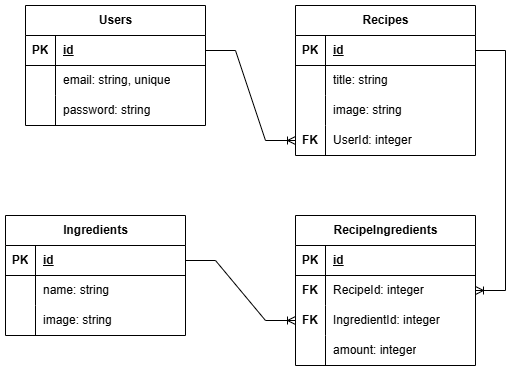

The diagram above was exported from draw.io. Its source (the exported page's mxGraphModel, read from the mxfile embedded in the PNG):
<mxGraphModel dx="794" dy="452" grid="1" gridSize="10" guides="1" tooltips="1" connect="1" arrows="1" fold="1" page="1" pageScale="1" pageWidth="850" pageHeight="1100" math="0" shadow="0">
  <root>
    <mxCell id="0" />
    <mxCell id="1" parent="0" />
    <mxCell id="adfBijH56wC5ljiLzY4U-1" value="Users" style="shape=table;startSize=30;container=1;collapsible=1;childLayout=tableLayout;fixedRows=1;rowLines=0;fontStyle=1;align=center;resizeLast=1;html=1;" vertex="1" parent="1">
      <mxGeometry x="110" y="140" width="180" height="120" as="geometry" />
    </mxCell>
    <mxCell id="adfBijH56wC5ljiLzY4U-2" value="" style="shape=tableRow;horizontal=0;startSize=0;swimlaneHead=0;swimlaneBody=0;fillColor=none;collapsible=0;dropTarget=0;points=[[0,0.5],[1,0.5]];portConstraint=eastwest;top=0;left=0;right=0;bottom=1;" vertex="1" parent="adfBijH56wC5ljiLzY4U-1">
      <mxGeometry y="30" width="180" height="30" as="geometry" />
    </mxCell>
    <mxCell id="adfBijH56wC5ljiLzY4U-3" value="PK" style="shape=partialRectangle;connectable=0;fillColor=none;top=0;left=0;bottom=0;right=0;fontStyle=1;overflow=hidden;whiteSpace=wrap;html=1;" vertex="1" parent="adfBijH56wC5ljiLzY4U-2">
      <mxGeometry width="30" height="30" as="geometry">
        <mxRectangle width="30" height="30" as="alternateBounds" />
      </mxGeometry>
    </mxCell>
    <mxCell id="adfBijH56wC5ljiLzY4U-4" value="id" style="shape=partialRectangle;connectable=0;fillColor=none;top=0;left=0;bottom=0;right=0;align=left;spacingLeft=6;fontStyle=5;overflow=hidden;whiteSpace=wrap;html=1;" vertex="1" parent="adfBijH56wC5ljiLzY4U-2">
      <mxGeometry x="30" width="150" height="30" as="geometry">
        <mxRectangle width="150" height="30" as="alternateBounds" />
      </mxGeometry>
    </mxCell>
    <mxCell id="adfBijH56wC5ljiLzY4U-5" value="" style="shape=tableRow;horizontal=0;startSize=0;swimlaneHead=0;swimlaneBody=0;fillColor=none;collapsible=0;dropTarget=0;points=[[0,0.5],[1,0.5]];portConstraint=eastwest;top=0;left=0;right=0;bottom=0;" vertex="1" parent="adfBijH56wC5ljiLzY4U-1">
      <mxGeometry y="60" width="180" height="30" as="geometry" />
    </mxCell>
    <mxCell id="adfBijH56wC5ljiLzY4U-6" value="" style="shape=partialRectangle;connectable=0;fillColor=none;top=0;left=0;bottom=0;right=0;editable=1;overflow=hidden;whiteSpace=wrap;html=1;" vertex="1" parent="adfBijH56wC5ljiLzY4U-5">
      <mxGeometry width="30" height="30" as="geometry">
        <mxRectangle width="30" height="30" as="alternateBounds" />
      </mxGeometry>
    </mxCell>
    <mxCell id="adfBijH56wC5ljiLzY4U-7" value="email: string, unique" style="shape=partialRectangle;connectable=0;fillColor=none;top=0;left=0;bottom=0;right=0;align=left;spacingLeft=6;overflow=hidden;whiteSpace=wrap;html=1;" vertex="1" parent="adfBijH56wC5ljiLzY4U-5">
      <mxGeometry x="30" width="150" height="30" as="geometry">
        <mxRectangle width="150" height="30" as="alternateBounds" />
      </mxGeometry>
    </mxCell>
    <mxCell id="adfBijH56wC5ljiLzY4U-8" value="" style="shape=tableRow;horizontal=0;startSize=0;swimlaneHead=0;swimlaneBody=0;fillColor=none;collapsible=0;dropTarget=0;points=[[0,0.5],[1,0.5]];portConstraint=eastwest;top=0;left=0;right=0;bottom=0;" vertex="1" parent="adfBijH56wC5ljiLzY4U-1">
      <mxGeometry y="90" width="180" height="30" as="geometry" />
    </mxCell>
    <mxCell id="adfBijH56wC5ljiLzY4U-9" value="" style="shape=partialRectangle;connectable=0;fillColor=none;top=0;left=0;bottom=0;right=0;editable=1;overflow=hidden;whiteSpace=wrap;html=1;" vertex="1" parent="adfBijH56wC5ljiLzY4U-8">
      <mxGeometry width="30" height="30" as="geometry">
        <mxRectangle width="30" height="30" as="alternateBounds" />
      </mxGeometry>
    </mxCell>
    <mxCell id="adfBijH56wC5ljiLzY4U-10" value="password: string" style="shape=partialRectangle;connectable=0;fillColor=none;top=0;left=0;bottom=0;right=0;align=left;spacingLeft=6;overflow=hidden;whiteSpace=wrap;html=1;" vertex="1" parent="adfBijH56wC5ljiLzY4U-8">
      <mxGeometry x="30" width="150" height="30" as="geometry">
        <mxRectangle width="150" height="30" as="alternateBounds" />
      </mxGeometry>
    </mxCell>
    <mxCell id="adfBijH56wC5ljiLzY4U-14" value="Recipes" style="shape=table;startSize=30;container=1;collapsible=1;childLayout=tableLayout;fixedRows=1;rowLines=0;fontStyle=1;align=center;resizeLast=1;html=1;" vertex="1" parent="1">
      <mxGeometry x="380" y="140" width="180" height="150" as="geometry" />
    </mxCell>
    <mxCell id="adfBijH56wC5ljiLzY4U-15" value="" style="shape=tableRow;horizontal=0;startSize=0;swimlaneHead=0;swimlaneBody=0;fillColor=none;collapsible=0;dropTarget=0;points=[[0,0.5],[1,0.5]];portConstraint=eastwest;top=0;left=0;right=0;bottom=1;" vertex="1" parent="adfBijH56wC5ljiLzY4U-14">
      <mxGeometry y="30" width="180" height="30" as="geometry" />
    </mxCell>
    <mxCell id="adfBijH56wC5ljiLzY4U-16" value="PK" style="shape=partialRectangle;connectable=0;fillColor=none;top=0;left=0;bottom=0;right=0;fontStyle=1;overflow=hidden;whiteSpace=wrap;html=1;" vertex="1" parent="adfBijH56wC5ljiLzY4U-15">
      <mxGeometry width="30" height="30" as="geometry">
        <mxRectangle width="30" height="30" as="alternateBounds" />
      </mxGeometry>
    </mxCell>
    <mxCell id="adfBijH56wC5ljiLzY4U-17" value="id" style="shape=partialRectangle;connectable=0;fillColor=none;top=0;left=0;bottom=0;right=0;align=left;spacingLeft=6;fontStyle=5;overflow=hidden;whiteSpace=wrap;html=1;" vertex="1" parent="adfBijH56wC5ljiLzY4U-15">
      <mxGeometry x="30" width="150" height="30" as="geometry">
        <mxRectangle width="150" height="30" as="alternateBounds" />
      </mxGeometry>
    </mxCell>
    <mxCell id="adfBijH56wC5ljiLzY4U-18" value="" style="shape=tableRow;horizontal=0;startSize=0;swimlaneHead=0;swimlaneBody=0;fillColor=none;collapsible=0;dropTarget=0;points=[[0,0.5],[1,0.5]];portConstraint=eastwest;top=0;left=0;right=0;bottom=0;" vertex="1" parent="adfBijH56wC5ljiLzY4U-14">
      <mxGeometry y="60" width="180" height="30" as="geometry" />
    </mxCell>
    <mxCell id="adfBijH56wC5ljiLzY4U-19" value="" style="shape=partialRectangle;connectable=0;fillColor=none;top=0;left=0;bottom=0;right=0;editable=1;overflow=hidden;whiteSpace=wrap;html=1;" vertex="1" parent="adfBijH56wC5ljiLzY4U-18">
      <mxGeometry width="30" height="30" as="geometry">
        <mxRectangle width="30" height="30" as="alternateBounds" />
      </mxGeometry>
    </mxCell>
    <mxCell id="adfBijH56wC5ljiLzY4U-20" value="title: string" style="shape=partialRectangle;connectable=0;fillColor=none;top=0;left=0;bottom=0;right=0;align=left;spacingLeft=6;overflow=hidden;whiteSpace=wrap;html=1;" vertex="1" parent="adfBijH56wC5ljiLzY4U-18">
      <mxGeometry x="30" width="150" height="30" as="geometry">
        <mxRectangle width="150" height="30" as="alternateBounds" />
      </mxGeometry>
    </mxCell>
    <mxCell id="adfBijH56wC5ljiLzY4U-21" value="" style="shape=tableRow;horizontal=0;startSize=0;swimlaneHead=0;swimlaneBody=0;fillColor=none;collapsible=0;dropTarget=0;points=[[0,0.5],[1,0.5]];portConstraint=eastwest;top=0;left=0;right=0;bottom=0;" vertex="1" parent="adfBijH56wC5ljiLzY4U-14">
      <mxGeometry y="90" width="180" height="30" as="geometry" />
    </mxCell>
    <mxCell id="adfBijH56wC5ljiLzY4U-22" value="" style="shape=partialRectangle;connectable=0;fillColor=none;top=0;left=0;bottom=0;right=0;editable=1;overflow=hidden;whiteSpace=wrap;html=1;" vertex="1" parent="adfBijH56wC5ljiLzY4U-21">
      <mxGeometry width="30" height="30" as="geometry">
        <mxRectangle width="30" height="30" as="alternateBounds" />
      </mxGeometry>
    </mxCell>
    <mxCell id="adfBijH56wC5ljiLzY4U-23" value="image: string" style="shape=partialRectangle;connectable=0;fillColor=none;top=0;left=0;bottom=0;right=0;align=left;spacingLeft=6;overflow=hidden;whiteSpace=wrap;html=1;" vertex="1" parent="adfBijH56wC5ljiLzY4U-21">
      <mxGeometry x="30" width="150" height="30" as="geometry">
        <mxRectangle width="150" height="30" as="alternateBounds" />
      </mxGeometry>
    </mxCell>
    <mxCell id="adfBijH56wC5ljiLzY4U-24" value="" style="shape=tableRow;horizontal=0;startSize=0;swimlaneHead=0;swimlaneBody=0;fillColor=none;collapsible=0;dropTarget=0;points=[[0,0.5],[1,0.5]];portConstraint=eastwest;top=0;left=0;right=0;bottom=0;" vertex="1" parent="adfBijH56wC5ljiLzY4U-14">
      <mxGeometry y="120" width="180" height="30" as="geometry" />
    </mxCell>
    <mxCell id="adfBijH56wC5ljiLzY4U-25" value="&lt;b&gt;FK&lt;/b&gt;" style="shape=partialRectangle;connectable=0;fillColor=none;top=0;left=0;bottom=0;right=0;editable=1;overflow=hidden;whiteSpace=wrap;html=1;" vertex="1" parent="adfBijH56wC5ljiLzY4U-24">
      <mxGeometry width="30" height="30" as="geometry">
        <mxRectangle width="30" height="30" as="alternateBounds" />
      </mxGeometry>
    </mxCell>
    <mxCell id="adfBijH56wC5ljiLzY4U-26" value="UserId: integer" style="shape=partialRectangle;connectable=0;fillColor=none;top=0;left=0;bottom=0;right=0;align=left;spacingLeft=6;overflow=hidden;whiteSpace=wrap;html=1;" vertex="1" parent="adfBijH56wC5ljiLzY4U-24">
      <mxGeometry x="30" width="150" height="30" as="geometry">
        <mxRectangle width="150" height="30" as="alternateBounds" />
      </mxGeometry>
    </mxCell>
    <mxCell id="adfBijH56wC5ljiLzY4U-27" value="" style="edgeStyle=entityRelationEdgeStyle;fontSize=12;html=1;endArrow=ERoneToMany;rounded=0;exitX=1;exitY=0.5;exitDx=0;exitDy=0;entryX=0;entryY=0.5;entryDx=0;entryDy=0;" edge="1" parent="1" source="adfBijH56wC5ljiLzY4U-2" target="adfBijH56wC5ljiLzY4U-24">
      <mxGeometry width="100" height="100" relative="1" as="geometry">
        <mxPoint x="360" y="290" as="sourcePoint" />
        <mxPoint x="460" y="190" as="targetPoint" />
      </mxGeometry>
    </mxCell>
    <mxCell id="adfBijH56wC5ljiLzY4U-28" value="Ingredients" style="shape=table;startSize=30;container=1;collapsible=1;childLayout=tableLayout;fixedRows=1;rowLines=0;fontStyle=1;align=center;resizeLast=1;html=1;" vertex="1" parent="1">
      <mxGeometry x="90" y="350" width="180" height="120" as="geometry" />
    </mxCell>
    <mxCell id="adfBijH56wC5ljiLzY4U-29" value="" style="shape=tableRow;horizontal=0;startSize=0;swimlaneHead=0;swimlaneBody=0;fillColor=none;collapsible=0;dropTarget=0;points=[[0,0.5],[1,0.5]];portConstraint=eastwest;top=0;left=0;right=0;bottom=1;" vertex="1" parent="adfBijH56wC5ljiLzY4U-28">
      <mxGeometry y="30" width="180" height="30" as="geometry" />
    </mxCell>
    <mxCell id="adfBijH56wC5ljiLzY4U-30" value="PK" style="shape=partialRectangle;connectable=0;fillColor=none;top=0;left=0;bottom=0;right=0;fontStyle=1;overflow=hidden;whiteSpace=wrap;html=1;" vertex="1" parent="adfBijH56wC5ljiLzY4U-29">
      <mxGeometry width="30" height="30" as="geometry">
        <mxRectangle width="30" height="30" as="alternateBounds" />
      </mxGeometry>
    </mxCell>
    <mxCell id="adfBijH56wC5ljiLzY4U-31" value="id" style="shape=partialRectangle;connectable=0;fillColor=none;top=0;left=0;bottom=0;right=0;align=left;spacingLeft=6;fontStyle=5;overflow=hidden;whiteSpace=wrap;html=1;" vertex="1" parent="adfBijH56wC5ljiLzY4U-29">
      <mxGeometry x="30" width="150" height="30" as="geometry">
        <mxRectangle width="150" height="30" as="alternateBounds" />
      </mxGeometry>
    </mxCell>
    <mxCell id="adfBijH56wC5ljiLzY4U-32" value="" style="shape=tableRow;horizontal=0;startSize=0;swimlaneHead=0;swimlaneBody=0;fillColor=none;collapsible=0;dropTarget=0;points=[[0,0.5],[1,0.5]];portConstraint=eastwest;top=0;left=0;right=0;bottom=0;" vertex="1" parent="adfBijH56wC5ljiLzY4U-28">
      <mxGeometry y="60" width="180" height="30" as="geometry" />
    </mxCell>
    <mxCell id="adfBijH56wC5ljiLzY4U-33" value="" style="shape=partialRectangle;connectable=0;fillColor=none;top=0;left=0;bottom=0;right=0;editable=1;overflow=hidden;whiteSpace=wrap;html=1;" vertex="1" parent="adfBijH56wC5ljiLzY4U-32">
      <mxGeometry width="30" height="30" as="geometry">
        <mxRectangle width="30" height="30" as="alternateBounds" />
      </mxGeometry>
    </mxCell>
    <mxCell id="adfBijH56wC5ljiLzY4U-34" value="name: string" style="shape=partialRectangle;connectable=0;fillColor=none;top=0;left=0;bottom=0;right=0;align=left;spacingLeft=6;overflow=hidden;whiteSpace=wrap;html=1;" vertex="1" parent="adfBijH56wC5ljiLzY4U-32">
      <mxGeometry x="30" width="150" height="30" as="geometry">
        <mxRectangle width="150" height="30" as="alternateBounds" />
      </mxGeometry>
    </mxCell>
    <mxCell id="adfBijH56wC5ljiLzY4U-35" value="" style="shape=tableRow;horizontal=0;startSize=0;swimlaneHead=0;swimlaneBody=0;fillColor=none;collapsible=0;dropTarget=0;points=[[0,0.5],[1,0.5]];portConstraint=eastwest;top=0;left=0;right=0;bottom=0;" vertex="1" parent="adfBijH56wC5ljiLzY4U-28">
      <mxGeometry y="90" width="180" height="30" as="geometry" />
    </mxCell>
    <mxCell id="adfBijH56wC5ljiLzY4U-36" value="" style="shape=partialRectangle;connectable=0;fillColor=none;top=0;left=0;bottom=0;right=0;editable=1;overflow=hidden;whiteSpace=wrap;html=1;" vertex="1" parent="adfBijH56wC5ljiLzY4U-35">
      <mxGeometry width="30" height="30" as="geometry">
        <mxRectangle width="30" height="30" as="alternateBounds" />
      </mxGeometry>
    </mxCell>
    <mxCell id="adfBijH56wC5ljiLzY4U-37" value="image: string" style="shape=partialRectangle;connectable=0;fillColor=none;top=0;left=0;bottom=0;right=0;align=left;spacingLeft=6;overflow=hidden;whiteSpace=wrap;html=1;" vertex="1" parent="adfBijH56wC5ljiLzY4U-35">
      <mxGeometry x="30" width="150" height="30" as="geometry">
        <mxRectangle width="150" height="30" as="alternateBounds" />
      </mxGeometry>
    </mxCell>
    <mxCell id="adfBijH56wC5ljiLzY4U-41" value="RecipeIngredients" style="shape=table;startSize=30;container=1;collapsible=1;childLayout=tableLayout;fixedRows=1;rowLines=0;fontStyle=1;align=center;resizeLast=1;html=1;" vertex="1" parent="1">
      <mxGeometry x="380" y="350" width="180" height="150" as="geometry" />
    </mxCell>
    <mxCell id="adfBijH56wC5ljiLzY4U-42" value="" style="shape=tableRow;horizontal=0;startSize=0;swimlaneHead=0;swimlaneBody=0;fillColor=none;collapsible=0;dropTarget=0;points=[[0,0.5],[1,0.5]];portConstraint=eastwest;top=0;left=0;right=0;bottom=1;" vertex="1" parent="adfBijH56wC5ljiLzY4U-41">
      <mxGeometry y="30" width="180" height="30" as="geometry" />
    </mxCell>
    <mxCell id="adfBijH56wC5ljiLzY4U-43" value="PK" style="shape=partialRectangle;connectable=0;fillColor=none;top=0;left=0;bottom=0;right=0;fontStyle=1;overflow=hidden;whiteSpace=wrap;html=1;" vertex="1" parent="adfBijH56wC5ljiLzY4U-42">
      <mxGeometry width="30" height="30" as="geometry">
        <mxRectangle width="30" height="30" as="alternateBounds" />
      </mxGeometry>
    </mxCell>
    <mxCell id="adfBijH56wC5ljiLzY4U-44" value="id" style="shape=partialRectangle;connectable=0;fillColor=none;top=0;left=0;bottom=0;right=0;align=left;spacingLeft=6;fontStyle=5;overflow=hidden;whiteSpace=wrap;html=1;" vertex="1" parent="adfBijH56wC5ljiLzY4U-42">
      <mxGeometry x="30" width="150" height="30" as="geometry">
        <mxRectangle width="150" height="30" as="alternateBounds" />
      </mxGeometry>
    </mxCell>
    <mxCell id="adfBijH56wC5ljiLzY4U-45" value="" style="shape=tableRow;horizontal=0;startSize=0;swimlaneHead=0;swimlaneBody=0;fillColor=none;collapsible=0;dropTarget=0;points=[[0,0.5],[1,0.5]];portConstraint=eastwest;top=0;left=0;right=0;bottom=0;" vertex="1" parent="adfBijH56wC5ljiLzY4U-41">
      <mxGeometry y="60" width="180" height="30" as="geometry" />
    </mxCell>
    <mxCell id="adfBijH56wC5ljiLzY4U-46" value="FK" style="shape=partialRectangle;connectable=0;fillColor=none;top=0;left=0;bottom=0;right=0;editable=1;overflow=hidden;whiteSpace=wrap;html=1;fontStyle=1" vertex="1" parent="adfBijH56wC5ljiLzY4U-45">
      <mxGeometry width="30" height="30" as="geometry">
        <mxRectangle width="30" height="30" as="alternateBounds" />
      </mxGeometry>
    </mxCell>
    <mxCell id="adfBijH56wC5ljiLzY4U-47" value="RecipeId: integer" style="shape=partialRectangle;connectable=0;fillColor=none;top=0;left=0;bottom=0;right=0;align=left;spacingLeft=6;overflow=hidden;whiteSpace=wrap;html=1;" vertex="1" parent="adfBijH56wC5ljiLzY4U-45">
      <mxGeometry x="30" width="150" height="30" as="geometry">
        <mxRectangle width="150" height="30" as="alternateBounds" />
      </mxGeometry>
    </mxCell>
    <mxCell id="adfBijH56wC5ljiLzY4U-48" value="" style="shape=tableRow;horizontal=0;startSize=0;swimlaneHead=0;swimlaneBody=0;fillColor=none;collapsible=0;dropTarget=0;points=[[0,0.5],[1,0.5]];portConstraint=eastwest;top=0;left=0;right=0;bottom=0;" vertex="1" parent="adfBijH56wC5ljiLzY4U-41">
      <mxGeometry y="90" width="180" height="30" as="geometry" />
    </mxCell>
    <mxCell id="adfBijH56wC5ljiLzY4U-49" value="FK" style="shape=partialRectangle;connectable=0;fillColor=none;top=0;left=0;bottom=0;right=0;editable=1;overflow=hidden;whiteSpace=wrap;html=1;fontStyle=1" vertex="1" parent="adfBijH56wC5ljiLzY4U-48">
      <mxGeometry width="30" height="30" as="geometry">
        <mxRectangle width="30" height="30" as="alternateBounds" />
      </mxGeometry>
    </mxCell>
    <mxCell id="adfBijH56wC5ljiLzY4U-50" value="IngredientId: integer" style="shape=partialRectangle;connectable=0;fillColor=none;top=0;left=0;bottom=0;right=0;align=left;spacingLeft=6;overflow=hidden;whiteSpace=wrap;html=1;" vertex="1" parent="adfBijH56wC5ljiLzY4U-48">
      <mxGeometry x="30" width="150" height="30" as="geometry">
        <mxRectangle width="150" height="30" as="alternateBounds" />
      </mxGeometry>
    </mxCell>
    <mxCell id="adfBijH56wC5ljiLzY4U-51" value="" style="shape=tableRow;horizontal=0;startSize=0;swimlaneHead=0;swimlaneBody=0;fillColor=none;collapsible=0;dropTarget=0;points=[[0,0.5],[1,0.5]];portConstraint=eastwest;top=0;left=0;right=0;bottom=0;" vertex="1" parent="adfBijH56wC5ljiLzY4U-41">
      <mxGeometry y="120" width="180" height="30" as="geometry" />
    </mxCell>
    <mxCell id="adfBijH56wC5ljiLzY4U-52" value="" style="shape=partialRectangle;connectable=0;fillColor=none;top=0;left=0;bottom=0;right=0;editable=1;overflow=hidden;whiteSpace=wrap;html=1;" vertex="1" parent="adfBijH56wC5ljiLzY4U-51">
      <mxGeometry width="30" height="30" as="geometry">
        <mxRectangle width="30" height="30" as="alternateBounds" />
      </mxGeometry>
    </mxCell>
    <mxCell id="adfBijH56wC5ljiLzY4U-53" value="amount: integer" style="shape=partialRectangle;connectable=0;fillColor=none;top=0;left=0;bottom=0;right=0;align=left;spacingLeft=6;overflow=hidden;whiteSpace=wrap;html=1;" vertex="1" parent="adfBijH56wC5ljiLzY4U-51">
      <mxGeometry x="30" width="150" height="30" as="geometry">
        <mxRectangle width="150" height="30" as="alternateBounds" />
      </mxGeometry>
    </mxCell>
    <mxCell id="adfBijH56wC5ljiLzY4U-54" value="" style="edgeStyle=entityRelationEdgeStyle;fontSize=12;html=1;endArrow=ERoneToMany;rounded=0;exitX=1;exitY=0.5;exitDx=0;exitDy=0;entryX=1;entryY=0.5;entryDx=0;entryDy=0;" edge="1" parent="1" source="adfBijH56wC5ljiLzY4U-15" target="adfBijH56wC5ljiLzY4U-45">
      <mxGeometry width="100" height="100" relative="1" as="geometry">
        <mxPoint x="280" y="360" as="sourcePoint" />
        <mxPoint x="380" y="260" as="targetPoint" />
      </mxGeometry>
    </mxCell>
    <mxCell id="adfBijH56wC5ljiLzY4U-55" value="" style="edgeStyle=entityRelationEdgeStyle;fontSize=12;html=1;endArrow=ERoneToMany;rounded=0;exitX=1;exitY=0.5;exitDx=0;exitDy=0;entryX=0;entryY=0.5;entryDx=0;entryDy=0;" edge="1" parent="1" source="adfBijH56wC5ljiLzY4U-29" target="adfBijH56wC5ljiLzY4U-48">
      <mxGeometry width="100" height="100" relative="1" as="geometry">
        <mxPoint x="280" y="360" as="sourcePoint" />
        <mxPoint x="380" y="260" as="targetPoint" />
      </mxGeometry>
    </mxCell>
  </root>
</mxGraphModel>